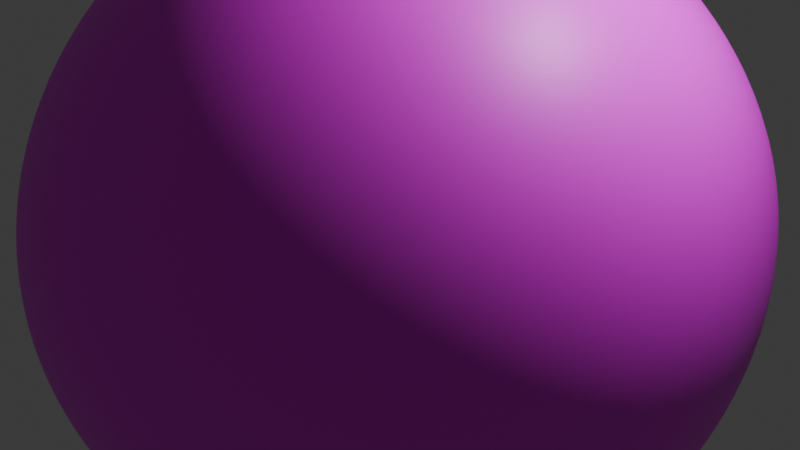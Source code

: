 # Source: Rock.blend  (saved by Blender 5.1.30; exported with 4.5.12 LTS)
import bpy
from mathutils import Matrix  # noqa: F401  (used for matrix-valued properties, if any)

bpy.ops.wm.read_factory_settings(use_empty=True)
scene = bpy.context.scene
scene.name = 'Scene'

# ---- collections
col_collection = bpy.data.collections.new('Collection'); scene.collection.children.link(col_collection)

# ---- images (referenced by path relative to the original .blend; pixels are not part of the script)
import os
ASSET_DIR = os.environ.get("B2B_ASSET_DIR", "")  # directory of the original .blend (textures are referenced by path, not embedded)
HERE = os.path.dirname(os.path.abspath(__file__))  # packed textures are extracted next to this script under _unpacked/

def load_image(name, relpath, width, height, colorspace="sRGB"):
    """Load a texture the original file referenced (path relative to the .blend, or extracted next to this script)."""
    p = next((c for c in (os.path.join(HERE, relpath), os.path.join(ASSET_DIR, relpath)) if relpath and os.path.exists(c)), "")
    if p:
        img = bpy.data.images.load(p, check_existing=True)
        img.name = name
    else:  # same state as the original file: an image datablock whose file is absent (Cycles renders it pink)
        img = bpy.data.images.new(name, width, height)
        img.source = "FILE"
        img.filepath = "//" + (relpath or name)
    img.colorspace_settings.name = colorspace
    return img
img_images__5__jpeg = load_image('images (5).jpeg', 'images (5).jpeg', 1024, 1024, 'sRGB')

# ---- materials (node trees are filled in below, after node groups)
mat_material = bpy.data.materials.new('Material')
mat_material.alpha_threshold = 0.0
mat_material.use_backface_culling_lightprobe_volume = False
mat_material.roughness = 0.5
mat_material.line_color = (0.0, 0.0, 0.0, 1.0)

# ---- node groups
ng_geometry_nodes = bpy.data.node_groups.new('Geometry Nodes', 'GeometryNodeTree')
_s = ng_geometry_nodes.interface.new_socket(name='Geometry', in_out='OUTPUT', socket_type='NodeSocketGeometry')
_s = ng_geometry_nodes.interface.new_socket(name='Geometry', in_out='INPUT', socket_type='NodeSocketGeometry')
ng_geometry_nodes.is_modifier = True
_N = ng_geometry_nodes.nodes; _L = ng_geometry_nodes.links
n0 = _N.new('NodeGroupInput'); n0.name = 'Group Input'; n0.location = (-340, 0)
n1 = _N.new('NodeGroupOutput'); n1.name = 'Group Output'; n1.location = (200, 0)
_L.new(n0.outputs[0], n1.inputs[0])
n1.is_active_output = True

# ---- material node trees
mat_material.use_nodes = True; mat_material.node_tree.nodes.clear()
_N = mat_material.node_tree.nodes; _L = mat_material.node_tree.links
n0 = _N.new('ShaderNodeOutputMaterial'); n0.name = 'Material Output'; n0.location = (200, 100)
n1 = _N.new('ShaderNodeBsdfPrincipled'); n1.name = 'Principled BSDF'; n1.location = (-200, 100)
n2 = _N.new('ShaderNodeTexImage'); n2.name = 'Image Texture'; n2.location = (-490, 60)
n2.image = img_images__5__jpeg
_L.new(n1.outputs[0], n0.inputs[0])
_L.new(n2.outputs[0], n1.inputs[0])
n0.is_active_output = True

# ---- world
world_world = bpy.data.worlds.new('World'); scene.world = world_world
world_world.use_nodes = True; world_world.node_tree.nodes.clear()
_N = world_world.node_tree.nodes; _L = world_world.node_tree.links
n0 = _N.new('ShaderNodeOutputWorld'); n0.name = 'World Output'; n0.location = (200, 100)
n1 = _N.new('ShaderNodeBackground'); n1.name = 'Background'; n1.location = (-200, 100)
n1.inputs[0].default_value = (0.05088, 0.05088, 0.05088, 1.0)
_L.new(n1.outputs[0], n0.inputs[0])
n0.is_active_output = True
world_world.color = (0.05088, 0.05088, 0.05088)
world_world.sun_shadow_jitter_overblur = 0.0

# ---- cameras
cam_camera = bpy.data.cameras.new('Camera')
cam_camera.clip_end = 100.0
cam_camera.ortho_scale = 7.314

# ---- lights
light_light = bpy.data.lights.new('Light', 'POINT')
light_light.energy = 1000.0
light_light.shadow_soft_size = 0.1

# ---- meshes
me_cube = bpy.data.meshes.new('Cube')
me_cube.from_pydata([(1.092, 1.092, 1.092), (1.092, 1.092, -1.092), (1.092, -1.092, 1.092), (1.092, -1.092, -1.092), (-1.092, 1.092, 1.092), (-1.092, 1.092, -1.092), (-1.092, -1.092, 1.092), (-1.092, -1.092, -1.092)], [], [(0, 4, 6, 2), (3, 2, 6, 7), (7, 6, 4, 5), (5, 1, 3, 7), (1, 0, 2, 3), (5, 4, 0, 1)])
me_cube.polygons.foreach_set('use_smooth', [True] * 6)
_uv = me_cube.uv_layers.new(name='UVMap')
_uv.uv.foreach_set('vector', [0.625, 0.5, 0.875, 0.5, 0.875, 0.75, 0.625, 0.75, 0.375, 0.75, 0.625, 0.75, 0.625, 1.0, 0.375, 1.0, 0.375, 0.0, 0.625, 0.0, 0.625, 0.25, 0.375, 0.25, 0.125, 0.5, 0.375, 0.5, 0.375, 0.75, 0.125, 0.75, 0.375, 0.5, 0.625, 0.5, 0.625, 0.75, 0.375, 0.75, 0.375, 0.25, 0.625, 0.25, 0.625, 0.5, 0.375, 0.5])
me_cube.materials.append(mat_material)
me_cube.use_mirror_vertex_groups = False
me_cube.update()

# ---- objects
ob_cube = bpy.data.objects.new('Cube', me_cube)
ob_light = bpy.data.objects.new('Light', light_light)
ob_camera = bpy.data.objects.new('Camera', cam_camera)

# ---- transforms, parenting, visibility, modifiers, constraints
ob_cube.location = (0.005823, -0.03322, -0.03765)
ob_cube.rotation_euler = (-14.74, 0.09995, 11.59)
ob_cube.scale = (-2.537, -2.537, -2.537)
ob_cube.lock_rotations_4d = False
ob_cube.empty_display_type = 'ARROWS'
ob_cube.lineart.crease_threshold = 0.0
_m = ob_cube.modifiers.new('Subdivision', 'SUBSURF')
_m.levels = 5
_m.render_levels = 5
_m = ob_cube.modifiers.new('Displace', 'DISPLACE')
_m = ob_cube.modifiers.new('GeometryNodes', 'NODES')
_m.node_group = ng_geometry_nodes
ob_light.location = (4.076, 1.005, 5.904)
ob_light.rotation_euler = (0.6503, 0.05522, 1.866)
ob_light.lock_rotations_4d = False
ob_light.empty_display_type = 'ARROWS'
ob_light.color = (0.0, 0.0, 0.0, 0.0)
ob_light.lineart.crease_threshold = 0.0
ob_camera.location = (7.359, -6.926, 4.958)
ob_camera.rotation_euler = (1.109, 0.0, 0.8149)
ob_camera.lock_rotations_4d = False
ob_camera.empty_display_type = 'ARROWS'
ob_camera.color = (0.0, 0.0, 0.0, 0.0)
ob_camera.display_type = 'WIRE'
ob_camera.lineart.crease_threshold = 0.0

# ---- collection membership
col_collection.objects.link(ob_cube)
col_collection.objects.link(ob_light)
col_collection.objects.link(ob_camera)

# ---- scene / render settings (as saved in the file)
scene.camera = ob_camera
scene.frame_start = 1; scene.frame_end = 250; scene.frame_set(4)
scene.render.engine = 'BLENDER_EEVEE_NEXT'
scene.render.bake_bias = 0.0
scene.render.bake_samples = 0
scene.cycles.sampling_pattern = 'TABULATED_SOBOL'
scene.eevee.use_volume_custom_range = False
bpy.context.view_layer.update()
